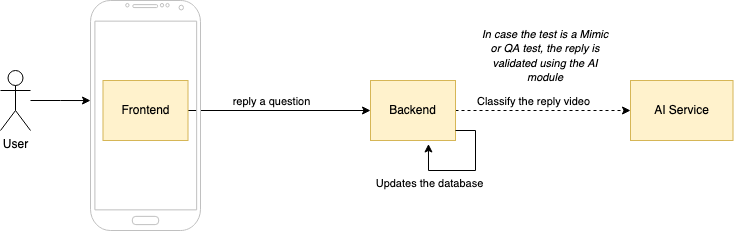

The diagram above was exported from draw.io. Its source (the exported page's mxGraphModel, read from the mxfile embedded in the PNG):
<mxGraphModel dx="946" dy="614" grid="1" gridSize="10" guides="1" tooltips="1" connect="1" arrows="1" fold="1" page="1" pageScale="1" pageWidth="827" pageHeight="1169" math="0" shadow="0">
  <root>
    <mxCell id="0" />
    <mxCell id="1" parent="0" />
    <mxCell id="2" style="edgeStyle=orthogonalEdgeStyle;rounded=0;orthogonalLoop=1;jettySize=auto;html=1;entryX=0;entryY=0.435;entryDx=0;entryDy=0;entryPerimeter=0;" edge="1" source="3" target="7" parent="1">
      <mxGeometry relative="1" as="geometry" />
    </mxCell>
    <mxCell id="3" value="User" style="shape=umlActor;verticalLabelPosition=bottom;verticalAlign=top;html=1;outlineConnect=0;" vertex="1" parent="1">
      <mxGeometry x="80" y="90" width="30" height="60" as="geometry" />
    </mxCell>
    <mxCell id="4" style="edgeStyle=orthogonalEdgeStyle;rounded=0;orthogonalLoop=1;jettySize=auto;html=1;entryX=0;entryY=0.5;entryDx=0;entryDy=0;" edge="1" source="6" target="10" parent="1">
      <mxGeometry relative="1" as="geometry" />
    </mxCell>
    <mxCell id="5" value="reply a question" style="edgeLabel;html=1;align=center;verticalAlign=middle;resizable=0;points=[];" vertex="1" connectable="0" parent="4">
      <mxGeometry x="-0.2367" y="2" relative="1" as="geometry">
        <mxPoint x="13" y="-8" as="offset" />
      </mxGeometry>
    </mxCell>
    <mxCell id="6" value="Frontend" style="rounded=0;whiteSpace=wrap;html=1;fillColor=#fff2cc;strokeColor=#d6b656;" vertex="1" parent="1">
      <mxGeometry x="182.5" y="100" width="85" height="60" as="geometry" />
    </mxCell>
    <mxCell id="7" value="" style="verticalLabelPosition=bottom;verticalAlign=top;html=1;shadow=0;dashed=0;strokeWidth=1;shape=mxgraph.android.phone2;strokeColor=#c0c0c0;" vertex="1" parent="1">
      <mxGeometry x="170" y="20" width="110" height="230" as="geometry" />
    </mxCell>
    <mxCell id="8" value="" style="edgeStyle=orthogonalEdgeStyle;rounded=0;orthogonalLoop=1;jettySize=auto;html=1;dashed=1;" edge="1" source="10" target="11" parent="1">
      <mxGeometry relative="1" as="geometry" />
    </mxCell>
    <mxCell id="9" value="Classify the reply video" style="edgeLabel;html=1;align=center;verticalAlign=middle;resizable=0;points=[];" vertex="1" connectable="0" parent="8">
      <mxGeometry x="-0.2138" y="3" relative="1" as="geometry">
        <mxPoint x="8" y="-7" as="offset" />
      </mxGeometry>
    </mxCell>
    <mxCell id="10" value="Backend" style="rounded=0;whiteSpace=wrap;html=1;fillColor=#fff2cc;strokeColor=#d6b656;" vertex="1" parent="1">
      <mxGeometry x="450" y="100" width="85" height="60" as="geometry" />
    </mxCell>
    <mxCell id="11" value="AI Service" style="whiteSpace=wrap;html=1;fillColor=#fff2cc;strokeColor=#d6b656;rounded=0;" vertex="1" parent="1">
      <mxGeometry x="710" y="100" width="102.5" height="60" as="geometry" />
    </mxCell>
    <mxCell id="12" value="&lt;i style=&quot;font-size: 11px;&quot;&gt;In case the test is a Mimic or QA test, the reply is validated using the AI module&lt;/i&gt;" style="text;html=1;strokeColor=none;fillColor=none;align=center;verticalAlign=middle;whiteSpace=wrap;rounded=0;" vertex="1" parent="1">
      <mxGeometry x="560" y="60" width="130" height="30" as="geometry" />
    </mxCell>
    <mxCell id="13" style="edgeStyle=orthogonalEdgeStyle;rounded=0;orthogonalLoop=1;jettySize=auto;html=1;entryX=0.682;entryY=1.058;entryDx=0;entryDy=0;entryPerimeter=0;" edge="1" source="10" target="10" parent="1">
      <mxGeometry relative="1" as="geometry">
        <Array as="points">
          <mxPoint x="555" y="150" />
          <mxPoint x="555" y="190" />
          <mxPoint x="508" y="190" />
        </Array>
      </mxGeometry>
    </mxCell>
    <mxCell id="14" value="Updates the database" style="edgeLabel;html=1;align=center;verticalAlign=middle;resizable=0;points=[];" vertex="1" connectable="0" parent="13">
      <mxGeometry x="0.6706" y="3" relative="1" as="geometry">
        <mxPoint x="4" y="17" as="offset" />
      </mxGeometry>
    </mxCell>
  </root>
</mxGraphModel>